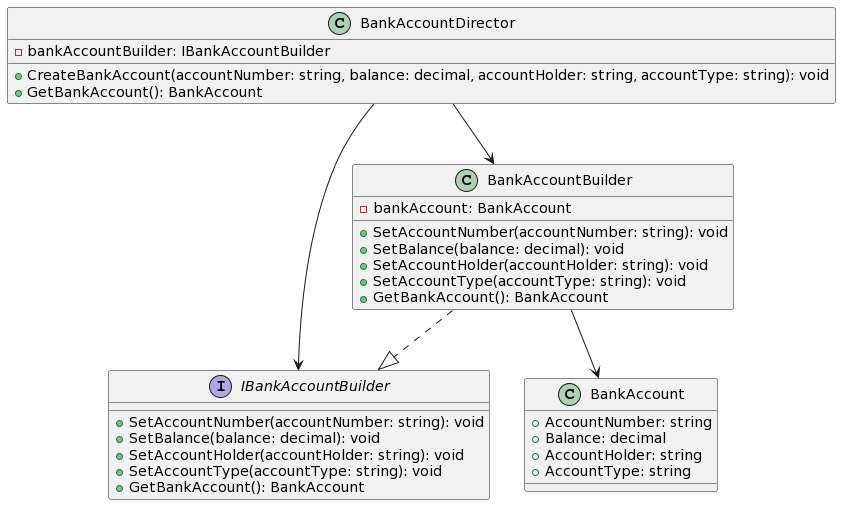

The diagram above was rendered by PlantUML. Its source (embedded in the PNG):
@startuml
class BankAccount {
    + AccountNumber: string
    + Balance: decimal
    + AccountHolder: string
    + AccountType: string
}

interface IBankAccountBuilder {
    + SetAccountNumber(accountNumber: string): void
    + SetBalance(balance: decimal): void
    + SetAccountHolder(accountHolder: string): void
    + SetAccountType(accountType: string): void
    + GetBankAccount(): BankAccount
}

class BankAccountBuilder {
    - bankAccount: BankAccount
    + SetAccountNumber(accountNumber: string): void
    + SetBalance(balance: decimal): void
    + SetAccountHolder(accountHolder: string): void
    + SetAccountType(accountType: string): void
    + GetBankAccount(): BankAccount
}

class BankAccountDirector {
    - bankAccountBuilder: IBankAccountBuilder
    + CreateBankAccount(accountNumber: string, balance: decimal, accountHolder: string, accountType: string): void
    + GetBankAccount(): BankAccount
}

BankAccountBuilder ..|> IBankAccountBuilder
BankAccountDirector--> IBankAccountBuilder
BankAccountDirector --> BankAccountBuilder
BankAccountBuilder --> BankAccount
@enduml